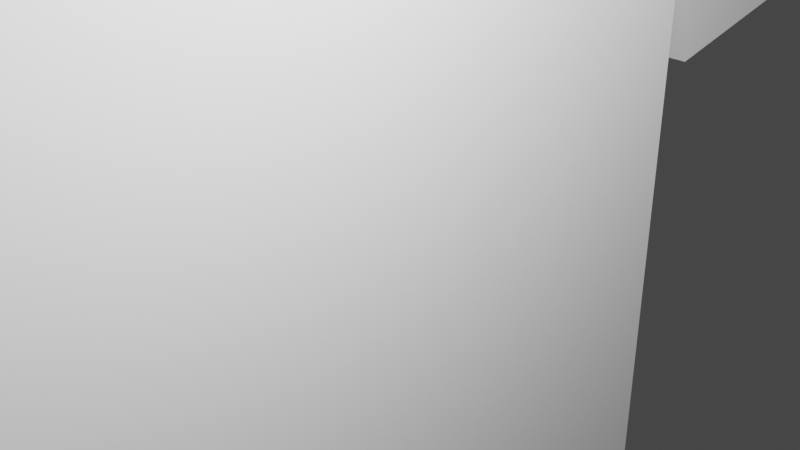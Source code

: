 # Source: Medsmith.blend  (saved by Blender 2.91.10; exported with 4.5.12 LTS)
import bpy
from mathutils import Matrix  # noqa: F401  (used for matrix-valued properties, if any)

bpy.ops.wm.read_factory_settings(use_empty=True)
scene = bpy.context.scene
scene.name = 'Scene'

# ---- collections
col_collection = bpy.data.collections.new('Collection'); scene.collection.children.link(col_collection)

# ---- world
world_world = bpy.data.worlds.new('World'); scene.world = world_world
world_world.use_nodes = True; world_world.node_tree.nodes.clear()
_N = world_world.node_tree.nodes; _L = world_world.node_tree.links
n0 = _N.new('ShaderNodeOutputWorld'); n0.name = 'World Output'; n0.location = (300, 300)
n1 = _N.new('ShaderNodeBackground'); n1.name = 'Background'; n1.location = (10, 300)
n1.inputs[0].default_value = (0.05088, 0.05088, 0.05088, 1.0)
_L.new(n1.outputs[0], n0.inputs[0])
n0.is_active_output = True
world_world.color = (0.05088, 0.05088, 0.05088)
world_world.use_sun_shadow = False
world_world.sun_shadow_jitter_overblur = 0.0

# ---- cameras
cam_camera = bpy.data.cameras.new('Camera')
cam_camera.clip_end = 100.0
cam_camera.ortho_scale = 7.314

# ---- lights
light_light = bpy.data.lights.new('Light', 'POINT')
light_light.transmission_factor = 0.0
light_light.energy = 1000.0
light_light.shadow_soft_size = 0.1
light_light.shadow_maximum_resolution = 0.006
light_light.use_absolute_resolution = True

# ---- meshes
me_w_rfel = bpy.data.meshes.new('Würfel')
me_w_rfel.from_pydata([(0.0, 0.0, -4.0), (0.0, 0.0, 4.0), (0.0, 8.0, -4.0), (0.0, 8.0, 4.0), (8.0, 0.0, -4.0), (8.0, 0.0, 4.0), (8.0, 8.0, -4.0), (8.0, 8.0, 4.0)], [], [(0, 1, 3, 2), (2, 3, 7, 6), (6, 7, 5, 4), (4, 5, 1, 0), (2, 6, 4, 0), (7, 3, 1, 5)])
_uv = me_w_rfel.uv_layers.new(name='UV-Map')
_uv.uv.foreach_set('vector', [0.3906, 0.6016, 0.3906, 0.6641, 0.3281, 0.6641, 0.3281, 0.6016, 0.3281, 0.6016, 0.3281, 0.6641, 0.2656, 0.6641, 0.2656, 0.6016, 0.5156, 0.6016, 0.5156, 0.6641, 0.4531, 0.6641, 0.4531, 0.6016, 0.4531, 0.6016, 0.4531, 0.6641, 0.3906, 0.6641, 0.3906, 0.6016, 0.3906, 0.6641, 0.3906, 0.7266, 0.4531, 0.7266, 0.4531, 0.6641, 0.3281, 0.7266, 0.3281, 0.6641, 0.3906, 0.6641, 0.3906, 0.7266])
me_w_rfel.use_remesh_fix_poles = True
me_w_rfel.use_remesh_preserve_attributes = False
me_w_rfel.use_mirror_vertex_groups = False
me_w_rfel.update()
me_w_rfel_001 = bpy.data.meshes.new('Würfel.001')
me_w_rfel_001.from_pydata([(2.0, -2.0, -6.0), (2.0, -2.0, 8.0), (2.0, 10.0, -6.0), (2.0, 10.0, 8.0), (7.0, -2.0, -6.0), (7.0, -2.0, 8.0), (7.0, 10.0, -6.0), (7.0, 10.0, 8.0)], [], [(0, 1, 3, 2), (2, 3, 7, 6), (6, 7, 5, 4), (4, 5, 1, 0), (2, 6, 4, 0), (7, 3, 1, 5)])
_uv = me_w_rfel_001.uv_layers.new(name='UV-Map')
_uv.uv.foreach_set('vector', [0.1328, 0.5938, 0.1328, 0.7031, 0.03906, 0.7031, 0.03906, 0.5938, 0.03906, 0.5938, 0.03906, 0.7031, 0.0, 0.7031, 0.0, 0.5938, 0.2656, 0.5938, 0.2656, 0.7031, 0.1719, 0.7031, 0.1719, 0.5938, 0.1719, 0.5938, 0.1719, 0.7031, 0.1328, 0.7031, 0.1328, 0.5938, 0.1328, 0.7031, 0.1328, 0.7422, 0.2266, 0.7422, 0.2266, 0.7031, 0.03906, 0.7422, 0.03906, 0.7031, 0.1328, 0.7031, 0.1328, 0.7422])
me_w_rfel_001.use_remesh_fix_poles = True
me_w_rfel_001.use_remesh_preserve_attributes = False
me_w_rfel_001.use_mirror_vertex_groups = False
me_w_rfel_001.update()
me_w_rfel_002 = bpy.data.meshes.new('Würfel.002')
me_w_rfel_002.from_pydata([(2.0, -1.0, -6.0), (2.0, -1.0, 8.0), (2.0, 3.0, -6.0), (2.0, 3.0, 8.0), (7.0, -1.0, -6.0), (7.0, -1.0, 8.0), (7.0, 3.0, -6.0), (7.0, 3.0, 8.0)], [], [(0, 1, 3, 2), (2, 3, 7, 6), (6, 7, 5, 4), (4, 5, 1, 0), (2, 6, 4, 0), (7, 3, 1, 5)])
_uv = me_w_rfel_002.uv_layers.new(name='UV-Map')
_uv.uv.foreach_set('vector', [0.2969, 0.4531, 0.2969, 0.5625, 0.2656, 0.5625, 0.2656, 0.4531, 0.2656, 0.4531, 0.2656, 0.5625, 0.2266, 0.5625, 0.2266, 0.4531, 0.3672, 0.4531, 0.3672, 0.5625, 0.3359, 0.5625, 0.3359, 0.4531, 0.3359, 0.4531, 0.3359, 0.5625, 0.2969, 0.5625, 0.2969, 0.4531, 0.2969, 0.5625, 0.2969, 0.6016, 0.3281, 0.6016, 0.3281, 0.5625, 0.2656, 0.6016, 0.2656, 0.5625, 0.2969, 0.5625, 0.2969, 0.6016])
me_w_rfel_002.use_remesh_fix_poles = True
me_w_rfel_002.use_remesh_preserve_attributes = False
me_w_rfel_002.use_mirror_vertex_groups = False
me_w_rfel_002.update()
me_w_rfel_003 = bpy.data.meshes.new('Würfel.003')
me_w_rfel_003.from_pydata([(2.0, -2.0, -6.0), (2.0, -2.0, 8.0), (2.0, 2.0, -6.0), (2.0, 2.0, 8.0), (7.0, -2.0, -6.0), (7.0, -2.0, 8.0), (7.0, 2.0, -6.0), (7.0, 2.0, 8.0)], [], [(0, 1, 3, 2), (2, 3, 7, 6), (6, 7, 5, 4), (4, 5, 1, 0), (2, 6, 4, 0), (7, 3, 1, 5)])
_uv = me_w_rfel_003.uv_layers.new(name='UV-Map')
_uv.uv.foreach_set('vector', [0.3672, 0.8516, 0.3672, 0.9609, 0.3359, 0.9609, 0.3359, 0.8516, 0.3359, 0.8516, 0.3359, 0.9609, 0.2969, 0.9609, 0.2969, 0.8516, 0.4375, 0.8516, 0.4375, 0.9609, 0.4062, 0.9609, 0.4062, 0.8516, 0.4062, 0.8516, 0.4062, 0.9609, 0.3672, 0.9609, 0.3672, 0.8516, 0.3672, 0.9609, 0.3672, 1.0, 0.3984, 1.0, 0.3984, 0.9609, 0.3359, 1.0, 0.3359, 0.9609, 0.3672, 0.9609, 0.3672, 1.0])
me_w_rfel_003.use_remesh_fix_poles = True
me_w_rfel_003.use_remesh_preserve_attributes = False
me_w_rfel_003.use_mirror_vertex_groups = False
me_w_rfel_003.update()
me_w_rfel_004 = bpy.data.meshes.new('Würfel.004')
me_w_rfel_004.from_pydata([(0.0, -9.0, -6.0), (0.0, -9.0, 20.0), (0.0, 3.0, -6.0), (0.0, 3.0, 20.0), (7.0, -9.0, -6.0), (7.0, -9.0, 20.0), (7.0, 3.0, -6.0), (7.0, 3.0, 20.0)], [], [(0, 1, 3, 2), (2, 3, 7, 6), (6, 7, 5, 4), (4, 5, 1, 0), (2, 6, 4, 0), (7, 3, 1, 5)])
_uv = me_w_rfel_004.uv_layers.new(name='UV-Map')
_uv.uv.foreach_set('vector', [0.1484, 0.7422, 0.1484, 0.9453, 0.05469, 0.9453, 0.05469, 0.7422, 0.05469, 0.7422, 0.05469, 0.9453, 0.0, 0.9453, 0.0, 0.7422, 0.2969, 0.7422, 0.2969, 0.9453, 0.2031, 0.9453, 0.2031, 0.7422, 0.2031, 0.7422, 0.2031, 0.9453, 0.1484, 0.9453, 0.1484, 0.7422, 0.1484, 0.9453, 0.1484, 1.0, 0.2422, 1.0, 0.2422, 0.9453, 0.05469, 1.0, 0.05469, 0.9453, 0.1484, 0.9453, 0.1484, 1.0])
me_w_rfel_004.use_remesh_fix_poles = True
me_w_rfel_004.use_remesh_preserve_attributes = False
me_w_rfel_004.use_mirror_vertex_groups = False
me_w_rfel_004.update()
me_w_rfel_005 = bpy.data.meshes.new('Würfel.005')
me_w_rfel_005.from_pydata([(-9.0, -1.0, 0.0), (-9.0, -1.0, 2.0), (-9.0, 1.0, 0.0), (-9.0, 1.0, 2.0), (5.0, -1.0, 0.0), (5.0, -1.0, 2.0), (5.0, 1.0, 0.0), (5.0, 1.0, 2.0)], [], [(0, 1, 3, 2), (2, 3, 7, 6), (6, 7, 5, 4), (4, 5, 1, 0), (2, 6, 4, 0), (7, 3, 1, 5)])
_uv = me_w_rfel_005.uv_layers.new(name='UV-Map')
_uv.uv.foreach_set('vector', [0.3516, 0.7266, 0.3516, 0.7422, 0.3359, 0.7422, 0.3359, 0.7266, 0.3359, 0.7266, 0.3359, 0.7422, 0.2266, 0.7422, 0.2266, 0.7266, 0.4766, 0.7266, 0.4766, 0.7422, 0.4609, 0.7422, 0.4609, 0.7266, 0.4609, 0.7266, 0.4609, 0.7422, 0.3516, 0.7422, 0.3516, 0.7266, 0.3516, 0.7422, 0.3516, 0.8516, 0.3672, 0.8516, 0.3672, 0.7422, 0.3359, 0.8516, 0.3359, 0.7422, 0.3516, 0.7422, 0.3516, 0.8516])
me_w_rfel_005.use_remesh_fix_poles = True
me_w_rfel_005.use_remesh_preserve_attributes = False
me_w_rfel_005.use_mirror_vertex_groups = False
me_w_rfel_005.update()
me_w_rfel_006 = bpy.data.meshes.new('Würfel.006')
me_w_rfel_006.from_pydata([(-2.0, -2.0, -6.0), (-2.0, -2.0, 2.0), (-2.0, 2.0, -6.0), (-2.0, 2.0, 2.0), (1.0, -2.0, -6.0), (1.0, -2.0, 2.0), (1.0, 2.0, -6.0), (1.0, 2.0, 2.0)], [], [(0, 1, 3, 2), (2, 3, 7, 6), (6, 7, 5, 4), (4, 5, 1, 0), (2, 6, 4, 0), (7, 3, 1, 5)])
_uv = me_w_rfel_006.uv_layers.new(name='UV-Map')
_uv.uv.foreach_set('vector', [0.4219, 0.7656, 0.4219, 0.8281, 0.3906, 0.8281, 0.3906, 0.7656, 0.3906, 0.7656, 0.3906, 0.8281, 0.3672, 0.8281, 0.3672, 0.7656, 0.4766, 0.7656, 0.4766, 0.8281, 0.4453, 0.8281, 0.4453, 0.7656, 0.4453, 0.7656, 0.4453, 0.8281, 0.4219, 0.8281, 0.4219, 0.7656, 0.4219, 0.8281, 0.4219, 0.8516, 0.4531, 0.8516, 0.4531, 0.8281, 0.3906, 0.8516, 0.3906, 0.8281, 0.4219, 0.8281, 0.4219, 0.8516])
me_w_rfel_006.use_remesh_fix_poles = True
me_w_rfel_006.use_remesh_preserve_attributes = False
me_w_rfel_006.use_mirror_vertex_groups = False
me_w_rfel_006.update()

# ---- objects
ob_cube_001 = bpy.data.objects.new('cube.001', me_w_rfel)
ob_cube_002 = bpy.data.objects.new('cube.002', me_w_rfel_001)
ob_cube_003 = bpy.data.objects.new('cube.003', me_w_rfel_002)
ob_cube_004 = bpy.data.objects.new('cube.004', me_w_rfel_003)
ob_cube_005 = bpy.data.objects.new('cube.005', me_w_rfel_004)
ob_cube_006 = bpy.data.objects.new('cube.006', me_w_rfel_005)
ob_cube = bpy.data.objects.new('cube', me_w_rfel_006)
ob_light = bpy.data.objects.new('Light', light_light)
ob_camera = bpy.data.objects.new('Camera', cam_camera)

# ---- transforms, parenting, visibility, modifiers, constraints
ob_cube_001.location = (-1.605, 1.672, 2.367)
ob_cube_001.rotation_euler = (0.0, -0.0, -1.571)
ob_cube_001.scale = (0.3897, 0.3897, 0.3897)
ob_cube_001.lineart.crease_threshold = 0.0
ob_cube_002.location = (-1.605, 1.672, -2.071)
ob_cube_002.rotation_euler = (0.0, -0.0, -1.571)
ob_cube_002.scale = (0.3664, 0.3664, 0.3664)
ob_cube_002.lineart.crease_threshold = 0.0
ob_cube_003.location = (-3.574, 1.672, -2.346)
ob_cube_003.rotation_euler = (-0.1991, -0.0, -1.571)
ob_cube_003.scale = (0.3897, 0.3897, 0.3897)
ob_cube_003.lineart.crease_threshold = 0.0
ob_cube_004.location = (3.314, 1.671, -2.365)
ob_cube_004.rotation_euler = (0.2431, -0.0, -1.571)
ob_cube_004.scale = (0.3897, 0.3897, 0.3897)
ob_cube_004.lineart.crease_threshold = 0.0
ob_cube_005.location = (1.123, 1.282, -7.527)
ob_cube_005.rotation_euler = (0.0, -0.0, -1.571)
ob_cube_005.scale = (0.3897, 0.3897, 0.3897)
ob_cube_005.lineart.crease_threshold = 0.0
ob_cube_006.location = (-3.541, 0.2846, -5.147)
ob_cube_006.rotation_euler = (0.0, -0.0, -1.571)
ob_cube_006.scale = (0.3897, 0.3897, 0.3897)
ob_cube_006.lineart.crease_threshold = 0.0
ob_cube.location = (-3.541, 2.233, -3.978)
ob_cube.rotation_euler = (0.0, -0.0, -1.571)
ob_cube.scale = (0.3897, 0.3897, 0.3897)
ob_cube.lineart.crease_threshold = 0.0
ob_light.location = (-0.6289, -4.009, -1.913)
ob_light.rotation_euler = (0.6503, 0.05522, 0.2955)
ob_light.scale = (0.3897, 0.3897, 0.3897)
ob_light.lock_rotations_4d = False
ob_light.empty_display_type = 'ARROWS'
ob_light.color = (0.0, 0.0, 0.0, 0.0)
ob_light.lineart.crease_threshold = 0.0
ob_camera.location = (-3.72, -5.288, -2.282)
ob_camera.rotation_euler = (1.109, -0.0, -0.756)
ob_camera.scale = (0.3897, 0.3897, 0.3897)
ob_camera.lock_rotations_4d = False
ob_camera.empty_display_type = 'ARROWS'
ob_camera.color = (0.0, 0.0, 0.0, 0.0)
ob_camera.display_type = 'WIRE'
ob_camera.lineart.crease_threshold = 0.0

# ---- collection membership
scene.collection.objects.link(ob_cube_001)
scene.collection.objects.link(ob_cube_002)
scene.collection.objects.link(ob_cube_003)
scene.collection.objects.link(ob_cube_004)
scene.collection.objects.link(ob_cube_005)
scene.collection.objects.link(ob_cube_006)
scene.collection.objects.link(ob_cube)
col_collection.objects.link(ob_light)
col_collection.objects.link(ob_camera)

# ---- scene / render settings (as saved in the file)
scene.camera = ob_camera
scene.frame_start = 1; scene.frame_end = 250; scene.frame_set(1)
scene.render.engine = 'BLENDER_EEVEE_NEXT'
scene.cycles.use_denoising = False
scene.cycles.samples = 128
scene.cycles.sampling_pattern = 'TABULATED_SOBOL'
scene.cycles.use_adaptive_sampling = False
scene.cycles.use_light_tree = False
scene.view_settings.view_transform = 'Filmic'
bpy.context.view_layer.update()
